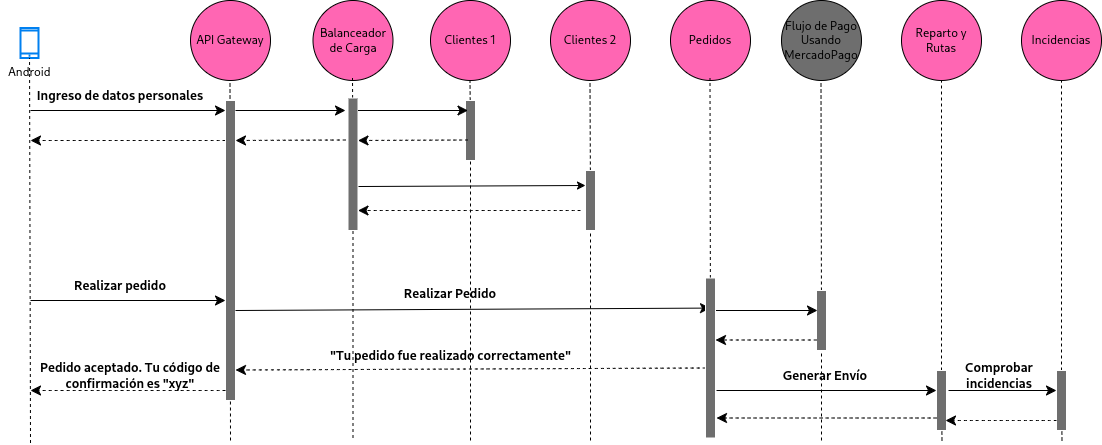

The diagram above was exported from draw.io. Its source (the exported page's mxGraphModel, read from the mxfile embedded in the PNG):
<mxGraphModel dx="1970" dy="448" grid="1" gridSize="10" guides="1" tooltips="1" connect="1" arrows="1" fold="1" page="1" pageScale="1" pageWidth="850" pageHeight="1100" background="#ffffff" math="0" shadow="0">
  <root>
    <mxCell id="0" />
    <mxCell id="1" parent="0" />
    <mxCell id="aUR89K2e0RCdSOtJnT0R-1" value="Clientes 1" style="ellipse;whiteSpace=wrap;html=1;aspect=fixed;fillColor=#ff66b3;gradientColor=none;fontColor=#000000;strokeColor=#000000;" vertex="1" parent="1">
      <mxGeometry x="280" y="40" width="80" height="80" as="geometry" />
    </mxCell>
    <mxCell id="aUR89K2e0RCdSOtJnT0R-3" value="API Gateway" style="ellipse;whiteSpace=wrap;html=1;aspect=fixed;fillColor=#ff66b3;gradientColor=none;fontColor=#000000;strokeColor=#000000;" vertex="1" parent="1">
      <mxGeometry x="40" y="40" width="80" height="80" as="geometry" />
    </mxCell>
    <mxCell id="aUR89K2e0RCdSOtJnT0R-6" value="Incidencias" style="ellipse;whiteSpace=wrap;html=1;aspect=fixed;fillColor=#ff66b3;gradientColor=none;fontColor=#000000;strokeColor=#000000;" vertex="1" parent="1">
      <mxGeometry x="871" y="40" width="80" height="80" as="geometry" />
    </mxCell>
    <mxCell id="aUR89K2e0RCdSOtJnT0R-7" value="Reparto y Rutas" style="ellipse;whiteSpace=wrap;html=1;aspect=fixed;fillColor=#ff66b3;gradientColor=none;fontColor=#000000;strokeColor=#000000;" vertex="1" parent="1">
      <mxGeometry x="751" y="40" width="80" height="80" as="geometry" />
    </mxCell>
    <mxCell id="aUR89K2e0RCdSOtJnT0R-9" value="Flujo de Pago Usando MercadoPago" style="ellipse;whiteSpace=wrap;html=1;aspect=fixed;fillColor=#6E6E6E;gradientColor=none;fontColor=#000000;strokeColor=#000000;" vertex="1" parent="1">
      <mxGeometry x="631" y="40" width="80" height="80" as="geometry" />
    </mxCell>
    <mxCell id="aUR89K2e0RCdSOtJnT0R-10" value="Android&lt;div&gt;&lt;br&gt;&lt;/div&gt;" style="html=1;verticalLabelPosition=bottom;align=center;labelBackgroundColor=#ffffff;verticalAlign=top;strokeWidth=2;strokeColor=#0080F0;shadow=0;dashed=0;shape=mxgraph.ios7.icons.smartphone;" vertex="1" parent="1">
      <mxGeometry x="-130" y="67.5" width="18" height="30" as="geometry" />
    </mxCell>
    <mxCell id="aUR89K2e0RCdSOtJnT0R-11" value="" style="endArrow=none;dashed=1;html=1;rounded=0;" edge="1" parent="1" target="aUR89K2e0RCdSOtJnT0R-10">
      <mxGeometry width="50" height="50" relative="1" as="geometry">
        <mxPoint x="-120" y="482.5" as="sourcePoint" />
        <mxPoint x="-96" y="212.5" as="targetPoint" />
      </mxGeometry>
    </mxCell>
    <mxCell id="aUR89K2e0RCdSOtJnT0R-17" value="" style="endArrow=none;dashed=1;html=1;rounded=0;" edge="1" parent="1">
      <mxGeometry width="50" height="50" relative="1" as="geometry">
        <mxPoint x="80" y="480" as="sourcePoint" />
        <mxPoint x="79.5" y="120" as="targetPoint" />
      </mxGeometry>
    </mxCell>
    <mxCell id="aUR89K2e0RCdSOtJnT0R-19" value="" style="endArrow=none;dashed=1;html=1;rounded=0;" edge="1" parent="1" source="aUR89K2e0RCdSOtJnT0R-27">
      <mxGeometry width="50" height="50" relative="1" as="geometry">
        <mxPoint x="320" y="480" as="sourcePoint" />
        <mxPoint x="319.5" y="120" as="targetPoint" />
      </mxGeometry>
    </mxCell>
    <mxCell id="aUR89K2e0RCdSOtJnT0R-21" value="" style="endArrow=none;dashed=1;html=1;rounded=0;" edge="1" parent="1" source="aUR89K2e0RCdSOtJnT0R-48">
      <mxGeometry width="50" height="50" relative="1" as="geometry">
        <mxPoint x="671" y="480" as="sourcePoint" />
        <mxPoint x="670.5" y="120" as="targetPoint" />
      </mxGeometry>
    </mxCell>
    <mxCell id="aUR89K2e0RCdSOtJnT0R-23" value="" style="endArrow=none;dashed=1;html=1;rounded=0;" edge="1" parent="1" source="aUR89K2e0RCdSOtJnT0R-57">
      <mxGeometry width="50" height="50" relative="1" as="geometry">
        <mxPoint x="791.5" y="480" as="sourcePoint" />
        <mxPoint x="791" y="120" as="targetPoint" />
      </mxGeometry>
    </mxCell>
    <mxCell id="aUR89K2e0RCdSOtJnT0R-24" value="" style="endArrow=none;dashed=1;html=1;rounded=0;" edge="1" parent="1" source="aUR89K2e0RCdSOtJnT0R-60">
      <mxGeometry width="50" height="50" relative="1" as="geometry">
        <mxPoint x="911.5" y="480" as="sourcePoint" />
        <mxPoint x="911" y="120" as="targetPoint" />
      </mxGeometry>
    </mxCell>
    <mxCell id="aUR89K2e0RCdSOtJnT0R-28" value="" style="endArrow=none;dashed=1;html=1;rounded=0;" edge="1" parent="1" target="aUR89K2e0RCdSOtJnT0R-27">
      <mxGeometry width="50" height="50" relative="1" as="geometry">
        <mxPoint x="320" y="480" as="sourcePoint" />
        <mxPoint x="319.5" y="120" as="targetPoint" />
      </mxGeometry>
    </mxCell>
    <mxCell id="aUR89K2e0RCdSOtJnT0R-27" value="" style="rounded=0;whiteSpace=wrap;html=1;direction=south;gradientColor=none;fillColor=#6E6E6E;strokeColor=#FFFFFF;" vertex="1" parent="1">
      <mxGeometry x="315" y="140" width="10" height="60" as="geometry" />
    </mxCell>
    <mxCell id="aUR89K2e0RCdSOtJnT0R-33" value="" style="endArrow=none;html=1;rounded=0;entryX=0.367;entryY=1;entryDx=0;entryDy=0;entryPerimeter=0;strokeColor=#FFFFFF;" edge="1" parent="1" target="aUR89K2e0RCdSOtJnT0R-27">
      <mxGeometry width="50" height="50" relative="1" as="geometry">
        <mxPoint x="-120" y="160" as="sourcePoint" />
        <mxPoint x="70" y="200" as="targetPoint" />
      </mxGeometry>
    </mxCell>
    <mxCell id="aUR89K2e0RCdSOtJnT0R-35" value="" style="endArrow=classic;html=1;rounded=0;fontSize=12;startSize=8;endSize=8;curved=1;dashed=1;" edge="1" parent="1">
      <mxGeometry width="50" height="50" relative="1" as="geometry">
        <mxPoint x="75" y="180" as="sourcePoint" />
        <mxPoint x="-120" y="180" as="targetPoint" />
      </mxGeometry>
    </mxCell>
    <mxCell id="aUR89K2e0RCdSOtJnT0R-36" value="Ingreso de datos personales" style="text;html=1;align=center;verticalAlign=middle;whiteSpace=wrap;rounded=0;fontSize=13;fontStyle=1" vertex="1" parent="1">
      <mxGeometry x="-150" y="120" width="240" height="30" as="geometry" />
    </mxCell>
    <mxCell id="aUR89K2e0RCdSOtJnT0R-37" value="" style="rounded=0;whiteSpace=wrap;html=1;direction=south;gradientColor=none;fillColor=#6E6E6E;strokeColor=#FFFFFF;" vertex="1" parent="1">
      <mxGeometry x="75" y="140" width="10" height="300" as="geometry" />
    </mxCell>
    <mxCell id="aUR89K2e0RCdSOtJnT0R-39" value="" style="endArrow=classic;html=1;rounded=0;fontSize=12;startSize=8;endSize=8;curved=1;" edge="1" parent="1">
      <mxGeometry width="50" height="50" relative="1" as="geometry">
        <mxPoint x="-120" y="340" as="sourcePoint" />
        <mxPoint x="75" y="340" as="targetPoint" />
      </mxGeometry>
    </mxCell>
    <mxCell id="aUR89K2e0RCdSOtJnT0R-40" value="" style="endArrow=classic;html=1;rounded=0;fontSize=12;startSize=8;endSize=8;curved=1;dashed=1;" edge="1" parent="1">
      <mxGeometry width="50" height="50" relative="1" as="geometry">
        <mxPoint x="75" y="430" as="sourcePoint" />
        <mxPoint x="-120" y="430" as="targetPoint" />
      </mxGeometry>
    </mxCell>
    <mxCell id="aUR89K2e0RCdSOtJnT0R-42" value="Pedido aceptado. Tu código de confirmación es &quot;xyz&quot;" style="text;html=1;align=center;verticalAlign=middle;whiteSpace=wrap;rounded=0;fontSize=13;fontStyle=1" vertex="1" parent="1">
      <mxGeometry x="-140" y="400" width="240" height="30" as="geometry" />
    </mxCell>
    <mxCell id="aUR89K2e0RCdSOtJnT0R-43" value="Realizar pedido" style="text;html=1;align=center;verticalAlign=middle;whiteSpace=wrap;rounded=0;fontSize=13;fontStyle=1" vertex="1" parent="1">
      <mxGeometry x="-150" y="310" width="240" height="30" as="geometry" />
    </mxCell>
    <mxCell id="aUR89K2e0RCdSOtJnT0R-46" value="" style="endArrow=classic;html=1;rounded=0;fontSize=12;startSize=8;endSize=8;curved=1;entryX=0.188;entryY=0.5;entryDx=0;entryDy=0;entryPerimeter=0;" edge="1" parent="1" target="aUR89K2e0RCdSOtJnT0R-72">
      <mxGeometry width="50" height="50" relative="1" as="geometry">
        <mxPoint x="85" y="350" as="sourcePoint" />
        <mxPoint x="325" y="350" as="targetPoint" />
      </mxGeometry>
    </mxCell>
    <mxCell id="aUR89K2e0RCdSOtJnT0R-49" value="" style="endArrow=none;dashed=1;html=1;rounded=0;" edge="1" parent="1" target="aUR89K2e0RCdSOtJnT0R-48">
      <mxGeometry width="50" height="50" relative="1" as="geometry">
        <mxPoint x="671" y="480" as="sourcePoint" />
        <mxPoint x="670.5" y="120" as="targetPoint" />
      </mxGeometry>
    </mxCell>
    <mxCell id="aUR89K2e0RCdSOtJnT0R-48" value="" style="rounded=0;whiteSpace=wrap;html=1;direction=south;gradientColor=none;fillColor=#6E6E6E;strokeColor=#FFFFFF;" vertex="1" parent="1">
      <mxGeometry x="666" y="330" width="10" height="60" as="geometry" />
    </mxCell>
    <mxCell id="aUR89K2e0RCdSOtJnT0R-50" value="" style="endArrow=classic;html=1;rounded=0;fontSize=12;startSize=8;endSize=8;curved=1;" edge="1" parent="1">
      <mxGeometry width="50" height="50" relative="1" as="geometry">
        <mxPoint x="565" y="350" as="sourcePoint" />
        <mxPoint x="667" y="350" as="targetPoint" />
      </mxGeometry>
    </mxCell>
    <mxCell id="aUR89K2e0RCdSOtJnT0R-51" value="" style="endArrow=classic;html=1;rounded=0;fontSize=12;startSize=8;endSize=8;curved=1;dashed=1;" edge="1" parent="1">
      <mxGeometry width="50" height="50" relative="1" as="geometry">
        <mxPoint x="666" y="379.5" as="sourcePoint" />
        <mxPoint x="565" y="379.5" as="targetPoint" />
      </mxGeometry>
    </mxCell>
    <mxCell id="aUR89K2e0RCdSOtJnT0R-52" value="" style="endArrow=classic;html=1;rounded=0;fontSize=12;startSize=8;endSize=8;curved=1;entryX=0.25;entryY=1;entryDx=0;entryDy=0;dashed=1;exitX=0;exitY=0.25;exitDx=0;exitDy=0;" edge="1" parent="1" source="aUR89K2e0RCdSOtJnT0R-64">
      <mxGeometry width="50" height="50" relative="1" as="geometry">
        <mxPoint x="315" y="409.5" as="sourcePoint" />
        <mxPoint x="85" y="409.5" as="targetPoint" />
      </mxGeometry>
    </mxCell>
    <mxCell id="aUR89K2e0RCdSOtJnT0R-53" value="Realizar Pedido" style="text;html=1;align=center;verticalAlign=middle;whiteSpace=wrap;rounded=0;fontSize=13;fontStyle=1" vertex="1" parent="1">
      <mxGeometry x="180" y="317.5" width="240" height="30" as="geometry" />
    </mxCell>
    <mxCell id="aUR89K2e0RCdSOtJnT0R-54" value="&quot;Tu pedido fue realizado correctamente&quot;" style="text;html=1;align=center;verticalAlign=middle;whiteSpace=wrap;rounded=0;fontSize=13;fontStyle=1" vertex="1" parent="1">
      <mxGeometry x="177.5" y="380" width="245" height="30" as="geometry" />
    </mxCell>
    <mxCell id="aUR89K2e0RCdSOtJnT0R-56" value="" style="endArrow=classic;html=1;rounded=0;fontSize=12;startSize=8;endSize=8;curved=1;" edge="1" parent="1">
      <mxGeometry width="50" height="50" relative="1" as="geometry">
        <mxPoint x="566" y="430" as="sourcePoint" />
        <mxPoint x="786" y="430" as="targetPoint" />
      </mxGeometry>
    </mxCell>
    <mxCell id="aUR89K2e0RCdSOtJnT0R-58" value="" style="endArrow=none;dashed=1;html=1;rounded=0;" edge="1" parent="1" target="aUR89K2e0RCdSOtJnT0R-57">
      <mxGeometry width="50" height="50" relative="1" as="geometry">
        <mxPoint x="791.5" y="480" as="sourcePoint" />
        <mxPoint x="791" y="120" as="targetPoint" />
      </mxGeometry>
    </mxCell>
    <mxCell id="aUR89K2e0RCdSOtJnT0R-57" value="" style="rounded=0;whiteSpace=wrap;html=1;direction=south;gradientColor=none;fillColor=#6E6E6E;strokeColor=#FFFFFF;" vertex="1" parent="1">
      <mxGeometry x="786" y="410" width="10" height="60" as="geometry" />
    </mxCell>
    <mxCell id="aUR89K2e0RCdSOtJnT0R-61" value="" style="endArrow=none;dashed=1;html=1;rounded=0;" edge="1" parent="1" target="aUR89K2e0RCdSOtJnT0R-60">
      <mxGeometry width="50" height="50" relative="1" as="geometry">
        <mxPoint x="911.5" y="480" as="sourcePoint" />
        <mxPoint x="911" y="120" as="targetPoint" />
      </mxGeometry>
    </mxCell>
    <mxCell id="aUR89K2e0RCdSOtJnT0R-60" value="" style="rounded=0;whiteSpace=wrap;html=1;direction=south;gradientColor=none;fillColor=#6E6E6E;strokeColor=#FFFFFF;" vertex="1" parent="1">
      <mxGeometry x="906" y="410" width="10" height="60" as="geometry" />
    </mxCell>
    <mxCell id="aUR89K2e0RCdSOtJnT0R-62" value="" style="endArrow=classic;html=1;rounded=0;fontSize=12;startSize=8;endSize=8;curved=1;" edge="1" parent="1">
      <mxGeometry width="50" height="50" relative="1" as="geometry">
        <mxPoint x="798" y="430" as="sourcePoint" />
        <mxPoint x="906" y="430" as="targetPoint" />
      </mxGeometry>
    </mxCell>
    <mxCell id="aUR89K2e0RCdSOtJnT0R-63" value="" style="endArrow=classic;html=1;rounded=0;fontSize=12;startSize=8;endSize=8;curved=1;dashed=1;" edge="1" parent="1">
      <mxGeometry width="50" height="50" relative="1" as="geometry">
        <mxPoint x="906" y="460" as="sourcePoint" />
        <mxPoint x="795" y="460" as="targetPoint" />
      </mxGeometry>
    </mxCell>
    <mxCell id="aUR89K2e0RCdSOtJnT0R-64" value="Generar Envío" style="text;html=1;align=center;verticalAlign=middle;whiteSpace=wrap;rounded=0;fontSize=13;fontStyle=1" vertex="1" parent="1">
      <mxGeometry x="555" y="400" width="240" height="30" as="geometry" />
    </mxCell>
    <mxCell id="aUR89K2e0RCdSOtJnT0R-65" value="Comprobar incidencias" style="text;html=1;align=center;verticalAlign=middle;whiteSpace=wrap;rounded=0;fontSize=13;fontStyle=1;direction=south;" vertex="1" parent="1">
      <mxGeometry x="833.5" y="357.5" width="30" height="115" as="geometry" />
    </mxCell>
    <mxCell id="aUR89K2e0RCdSOtJnT0R-69" value="Pedidos" style="ellipse;whiteSpace=wrap;html=1;aspect=fixed;fillColor=#ff66b3;gradientColor=none;fontColor=#000000;strokeColor=#000000;" vertex="1" parent="1">
      <mxGeometry x="520" y="40" width="80" height="80" as="geometry" />
    </mxCell>
    <mxCell id="aUR89K2e0RCdSOtJnT0R-70" value="" style="endArrow=none;dashed=1;html=1;rounded=0;" edge="1" parent="1" source="aUR89K2e0RCdSOtJnT0R-72">
      <mxGeometry width="50" height="50" relative="1" as="geometry">
        <mxPoint x="560" y="477.5" as="sourcePoint" />
        <mxPoint x="559.5" y="117.5" as="targetPoint" />
      </mxGeometry>
    </mxCell>
    <mxCell id="aUR89K2e0RCdSOtJnT0R-71" value="" style="endArrow=none;dashed=1;html=1;rounded=0;" edge="1" parent="1" target="aUR89K2e0RCdSOtJnT0R-72">
      <mxGeometry width="50" height="50" relative="1" as="geometry">
        <mxPoint x="560" y="477.5" as="sourcePoint" />
        <mxPoint x="549.5" y="117.5" as="targetPoint" />
      </mxGeometry>
    </mxCell>
    <mxCell id="aUR89K2e0RCdSOtJnT0R-72" value="" style="rounded=0;whiteSpace=wrap;html=1;direction=south;gradientColor=none;fillColor=#6E6E6E;strokeColor=#FFFFFF;" vertex="1" parent="1">
      <mxGeometry x="555" y="317.5" width="10" height="160" as="geometry" />
    </mxCell>
    <mxCell id="aUR89K2e0RCdSOtJnT0R-73" value="" style="endArrow=classic;html=1;rounded=0;fontSize=12;startSize=8;endSize=8;curved=1;dashed=1;" edge="1" parent="1">
      <mxGeometry width="50" height="50" relative="1" as="geometry">
        <mxPoint x="786" y="457.5" as="sourcePoint" />
        <mxPoint x="566" y="457.5" as="targetPoint" />
      </mxGeometry>
    </mxCell>
    <mxCell id="aUR89K2e0RCdSOtJnT0R-74" value="&lt;div&gt;&lt;br&gt;&lt;/div&gt;&lt;div&gt;&lt;br&gt;&lt;/div&gt;" style="text;html=1;align=center;verticalAlign=middle;whiteSpace=wrap;rounded=0;fontSize=13;fontStyle=1" vertex="1" parent="1">
      <mxGeometry x="546" y="430" width="240" height="30" as="geometry" />
    </mxCell>
    <mxCell id="aUR89K2e0RCdSOtJnT0R-76" value="" style="endArrow=classic;html=1;rounded=0;fontSize=12;startSize=8;endSize=8;curved=1;" edge="1" parent="1">
      <mxGeometry width="50" height="50" relative="1" as="geometry">
        <mxPoint x="-120" y="150" as="sourcePoint" />
        <mxPoint x="75" y="150" as="targetPoint" />
      </mxGeometry>
    </mxCell>
    <mxCell id="aUR89K2e0RCdSOtJnT0R-77" value="" style="endArrow=classic;html=1;rounded=0;fontSize=12;startSize=8;endSize=8;curved=1;" edge="1" parent="1">
      <mxGeometry width="50" height="50" relative="1" as="geometry">
        <mxPoint x="85" y="150" as="sourcePoint" />
        <mxPoint x="195" y="150" as="targetPoint" />
      </mxGeometry>
    </mxCell>
    <mxCell id="aUR89K2e0RCdSOtJnT0R-78" value="" style="endArrow=classic;html=1;rounded=0;fontSize=12;startSize=8;endSize=8;curved=1;dashed=1;" edge="1" parent="1">
      <mxGeometry width="50" height="50" relative="1" as="geometry">
        <mxPoint x="195" y="179.5" as="sourcePoint" />
        <mxPoint x="85" y="180" as="targetPoint" />
      </mxGeometry>
    </mxCell>
    <mxCell id="aUR89K2e0RCdSOtJnT0R-79" value="Balanceador de Carga" style="ellipse;whiteSpace=wrap;html=1;aspect=fixed;fillColor=#ff66b3;gradientColor=none;fontColor=#000000;strokeColor=#000000;" vertex="1" parent="1">
      <mxGeometry x="162.5" y="40" width="80" height="80" as="geometry" />
    </mxCell>
    <mxCell id="aUR89K2e0RCdSOtJnT0R-80" value="" style="endArrow=none;dashed=1;html=1;rounded=0;" edge="1" parent="1" source="aUR89K2e0RCdSOtJnT0R-82">
      <mxGeometry width="50" height="50" relative="1" as="geometry">
        <mxPoint x="202.5" y="477.5" as="sourcePoint" />
        <mxPoint x="202" y="117.5" as="targetPoint" />
      </mxGeometry>
    </mxCell>
    <mxCell id="aUR89K2e0RCdSOtJnT0R-81" value="" style="endArrow=none;dashed=1;html=1;rounded=0;" edge="1" parent="1" target="aUR89K2e0RCdSOtJnT0R-82">
      <mxGeometry width="50" height="50" relative="1" as="geometry">
        <mxPoint x="202.5" y="477.5" as="sourcePoint" />
        <mxPoint x="202" y="117.5" as="targetPoint" />
      </mxGeometry>
    </mxCell>
    <mxCell id="aUR89K2e0RCdSOtJnT0R-82" value="" style="rounded=0;whiteSpace=wrap;html=1;direction=south;gradientColor=none;fillColor=#6E6E6E;strokeColor=#FFFFFF;" vertex="1" parent="1">
      <mxGeometry x="197.5" y="137.5" width="10" height="132.5" as="geometry" />
    </mxCell>
    <mxCell id="aUR89K2e0RCdSOtJnT0R-84" value="" style="endArrow=classic;html=1;rounded=0;fontSize=12;startSize=8;endSize=8;curved=1;" edge="1" parent="1">
      <mxGeometry width="50" height="50" relative="1" as="geometry">
        <mxPoint x="207.5" y="150" as="sourcePoint" />
        <mxPoint x="317.5" y="150" as="targetPoint" />
      </mxGeometry>
    </mxCell>
    <mxCell id="aUR89K2e0RCdSOtJnT0R-85" value="" style="endArrow=classic;html=1;rounded=0;fontSize=12;startSize=8;endSize=8;curved=1;dashed=1;" edge="1" parent="1">
      <mxGeometry width="50" height="50" relative="1" as="geometry">
        <mxPoint x="317.5" y="179.5" as="sourcePoint" />
        <mxPoint x="207.5" y="180" as="targetPoint" />
      </mxGeometry>
    </mxCell>
    <mxCell id="aUR89K2e0RCdSOtJnT0R-88" value="Clientes 2" style="ellipse;whiteSpace=wrap;html=1;aspect=fixed;fillColor=#ff66b3;gradientColor=none;fontColor=#000000;strokeColor=#000000;" vertex="1" parent="1">
      <mxGeometry x="400" y="40" width="80" height="80" as="geometry" />
    </mxCell>
    <mxCell id="aUR89K2e0RCdSOtJnT0R-89" value="" style="endArrow=none;dashed=1;html=1;rounded=0;" edge="1" parent="1" source="aUR89K2e0RCdSOtJnT0R-91">
      <mxGeometry width="50" height="50" relative="1" as="geometry">
        <mxPoint x="440" y="480" as="sourcePoint" />
        <mxPoint x="439.5" y="120" as="targetPoint" />
      </mxGeometry>
    </mxCell>
    <mxCell id="aUR89K2e0RCdSOtJnT0R-90" value="" style="endArrow=none;dashed=1;html=1;rounded=0;" edge="1" parent="1" target="aUR89K2e0RCdSOtJnT0R-91">
      <mxGeometry width="50" height="50" relative="1" as="geometry">
        <mxPoint x="440" y="480" as="sourcePoint" />
        <mxPoint x="439.5" y="120" as="targetPoint" />
      </mxGeometry>
    </mxCell>
    <mxCell id="aUR89K2e0RCdSOtJnT0R-91" value="" style="rounded=0;whiteSpace=wrap;html=1;direction=south;gradientColor=none;fillColor=#6E6E6E;strokeColor=#FFFFFF;" vertex="1" parent="1">
      <mxGeometry x="435" y="210" width="10" height="60" as="geometry" />
    </mxCell>
    <mxCell id="aUR89K2e0RCdSOtJnT0R-92" value="" style="endArrow=classic;html=1;rounded=0;entryX=0.25;entryY=1;entryDx=0;entryDy=0;exitX=0.668;exitY=-0.05;exitDx=0;exitDy=0;exitPerimeter=0;" edge="1" parent="1" source="aUR89K2e0RCdSOtJnT0R-82" target="aUR89K2e0RCdSOtJnT0R-91">
      <mxGeometry width="50" height="50" relative="1" as="geometry">
        <mxPoint x="207.5" y="228.75" as="sourcePoint" />
        <mxPoint x="257.5" y="178.75" as="targetPoint" />
      </mxGeometry>
    </mxCell>
    <mxCell id="aUR89K2e0RCdSOtJnT0R-93" value="" style="endArrow=classic;html=1;rounded=0;fontSize=12;startSize=8;endSize=8;curved=1;dashed=1;" edge="1" parent="1">
      <mxGeometry width="50" height="50" relative="1" as="geometry">
        <mxPoint x="430" y="250" as="sourcePoint" />
        <mxPoint x="207.5" y="250" as="targetPoint" />
      </mxGeometry>
    </mxCell>
  </root>
</mxGraphModel>